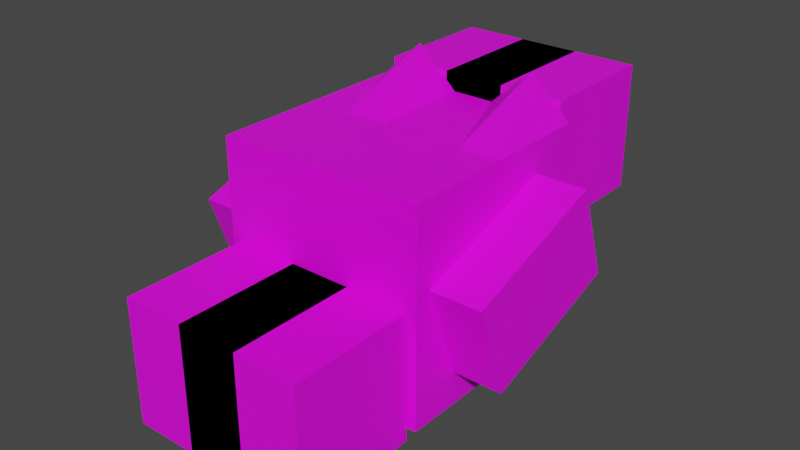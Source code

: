 # Source: player.blend  (saved by Blender 3.5.10; exported with 4.5.12 LTS)
import bpy
from mathutils import Matrix  # noqa: F401  (used for matrix-valued properties, if any)

bpy.ops.wm.read_factory_settings(use_empty=True)
scene = bpy.context.scene
scene.name = 'Scene'

# ---- collections
col_collection = bpy.data.collections.new('Collection'); scene.collection.children.link(col_collection)

# ---- images (referenced by path relative to the original .blend; pixels are not part of the script)
import os
ASSET_DIR = os.environ.get("B2B_ASSET_DIR", "")  # directory of the original .blend (textures are referenced by path, not embedded)
HERE = os.path.dirname(os.path.abspath(__file__))  # packed textures are extracted next to this script under _unpacked/

def load_image(name, relpath, width, height, colorspace="sRGB"):
    """Load a texture the original file referenced (path relative to the .blend, or extracted next to this script)."""
    p = next((c for c in (os.path.join(HERE, relpath), os.path.join(ASSET_DIR, relpath)) if relpath and os.path.exists(c)), "")
    if p:
        img = bpy.data.images.load(p, check_existing=True)
        img.name = name
    else:  # same state as the original file: an image datablock whose file is absent (Cycles renders it pink)
        img = bpy.data.images.new(name, width, height)
        img.source = "FILE"
        img.filepath = "//" + (relpath or name)
    img.colorspace_settings.name = colorspace
    return img
img_player_head = load_image('player_head', 'player_head.png', 1024, 1024, 'sRGB')
img_player_hand_png = load_image('player_hand.png', 'player_hand.png', 1024, 1024, 'sRGB')
img_player_body = load_image('player_body', 'player_body.png', 1024, 1024, 'sRGB')
img_player_hand_png_001 = load_image('player_hand.png.001', 'player_hand.png', 1024, 1024, 'sRGB')

# ---- materials (node trees are filled in below, after node groups)
mat_x = bpy.data.materials.new('マテリアル')
mat_x.use_transparent_shadow = False
mat_003 = bpy.data.materials.new('マテリアル.003')
mat_003.use_transparent_shadow = False
mat_004 = bpy.data.materials.new('マテリアル.004')
mat_004.use_transparent_shadow = False
mat_005 = bpy.data.materials.new('マテリアル.005')
mat_005.use_transparent_shadow = False

# ---- material node trees
mat_x.use_nodes = True; mat_x.node_tree.nodes.clear()
_N = mat_x.node_tree.nodes; _L = mat_x.node_tree.links
n0 = _N.new('ShaderNodeBsdfPrincipled'); n0.name = 'プリンシプルBSDF'; n0.location = (10, 300)
n0.distribution = 'GGX'
n0.subsurface_method = 'RANDOM_WALK_SKIN'
n0.inputs[3].default_value = 1.45
n0.inputs[27].default_value = (0.0, 0.0, 0.0, 1.0)
n0.inputs[28].default_value = 1.0
n1 = _N.new('ShaderNodeOutputMaterial'); n1.name = 'マテリアル出力'; n1.location = (300, 300)
n2 = _N.new('ShaderNodeTexImage'); n2.name = '画像テクスチャ'; n2.location = (-280, 275)
n2.image = img_player_head
_L.new(n0.outputs[0], n1.inputs[0])
_L.new(n2.outputs[0], n0.inputs[0])
n1.is_active_output = True
mat_003.use_nodes = True; mat_003.node_tree.nodes.clear()
_N = mat_003.node_tree.nodes; _L = mat_003.node_tree.links
n0 = _N.new('ShaderNodeBsdfPrincipled'); n0.name = 'プリンシプルBSDF'; n0.location = (10, 300)
n0.distribution = 'GGX'
n0.subsurface_method = 'RANDOM_WALK_SKIN'
n0.inputs[3].default_value = 1.45
n0.inputs[27].default_value = (0.0, 0.0, 0.0, 1.0)
n0.inputs[28].default_value = 1.0
n1 = _N.new('ShaderNodeOutputMaterial'); n1.name = 'マテリアル出力'; n1.location = (300, 300)
n2 = _N.new('ShaderNodeTexImage'); n2.name = '画像テクスチャ'; n2.location = (-280, 275)
n2.image = img_player_hand_png
_L.new(n0.outputs[0], n1.inputs[0])
_L.new(n2.outputs[0], n0.inputs[0])
n1.is_active_output = True
mat_004.use_nodes = True; mat_004.node_tree.nodes.clear()
_N = mat_004.node_tree.nodes; _L = mat_004.node_tree.links
n0 = _N.new('ShaderNodeBsdfPrincipled'); n0.name = 'プリンシプルBSDF'; n0.location = (10, 300)
n0.distribution = 'GGX'
n0.subsurface_method = 'RANDOM_WALK_SKIN'
n0.inputs[3].default_value = 1.45
n0.inputs[27].default_value = (0.0, 0.0, 0.0, 1.0)
n0.inputs[28].default_value = 1.0
n1 = _N.new('ShaderNodeOutputMaterial'); n1.name = 'マテリアル出力'; n1.location = (300, 300)
n2 = _N.new('ShaderNodeTexImage'); n2.name = '画像テクスチャ'; n2.location = (-280, 275)
n2.image = img_player_body
_L.new(n0.outputs[0], n1.inputs[0])
_L.new(n2.outputs[0], n0.inputs[0])
n1.is_active_output = True
mat_005.use_nodes = True; mat_005.node_tree.nodes.clear()
_N = mat_005.node_tree.nodes; _L = mat_005.node_tree.links
n0 = _N.new('ShaderNodeBsdfPrincipled'); n0.name = 'プリンシプルBSDF'; n0.location = (10, 300)
n0.distribution = 'GGX'
n0.subsurface_method = 'RANDOM_WALK_SKIN'
n0.inputs[3].default_value = 1.45
n0.inputs[27].default_value = (0.0, 0.0, 0.0, 1.0)
n0.inputs[28].default_value = 1.0
n1 = _N.new('ShaderNodeOutputMaterial'); n1.name = 'マテリアル出力'; n1.location = (300, 300)
n2 = _N.new('ShaderNodeTexImage'); n2.name = '画像テクスチャ'; n2.location = (-280, 275)
n2.image = img_player_hand_png_001
_L.new(n0.outputs[0], n1.inputs[0])
_L.new(n2.outputs[0], n0.inputs[0])
n1.is_active_output = True

# ---- world
world_world = bpy.data.worlds.new('World'); scene.world = world_world
world_world.use_nodes = True; world_world.node_tree.nodes.clear()
_N = world_world.node_tree.nodes; _L = world_world.node_tree.links
n0 = _N.new('ShaderNodeOutputWorld'); n0.name = 'World Output'; n0.location = (300, 300)
n1 = _N.new('ShaderNodeBackground'); n1.name = 'Background'; n1.location = (10, 300)
n1.inputs[0].default_value = (0.05088, 0.05088, 0.05088, 1.0)
_L.new(n1.outputs[0], n0.inputs[0])
n0.is_active_output = True
world_world.color = (0.05088, 0.05088, 0.05088)
world_world.use_sun_shadow = False
world_world.sun_shadow_jitter_overblur = 0.0

# ---- meshes
me_009 = bpy.data.meshes.new('立方体.009')
me_009.from_pydata([(2.077, -2.087, -2.13), (2.077, -2.087, 2.045), (-2.097, -2.087, -2.13), (-2.097, -2.087, 2.045), (2.077, 2.087, -2.13), (2.077, 2.087, 2.045), (-2.097, 2.087, -2.13), (-2.097, 2.087, 2.045), (-1.247, -2.087, -2.13), (-0.4124, -2.087, -2.13), (0.4225, -2.087, -2.13), (1.257, -2.087, -2.13), (1.257, -2.087, 2.045), (0.4225, -2.087, 2.045), (-0.4124, -2.087, 2.045), (-1.247, -2.087, 2.045), (1.257, 2.087, -2.13), (0.4225, 2.087, -2.13), (-0.4124, 2.087, -2.13), (-1.247, 2.087, -2.13), (-1.247, 2.087, 2.812), (-0.4124, 2.087, 2.045), (0.4225, 2.087, 2.045), (1.257, 2.087, 2.812), (-2.097, 0.0, -2.13), (-2.097, 0.0, 2.045), (2.077, 2.086e-07, -2.13), (2.077, 2.086e-07, 2.045), (-1.247, 5.96e-08, 2.045), (-0.4124, 8.941e-08, 2.045), (0.4225, 1.192e-07, 2.045), (1.257, 1.49e-07, 2.045), (-1.247, 5.96e-08, -2.13), (-0.4124, 8.941e-08, -2.13), (0.4225, 1.192e-07, -2.13), (1.257, 1.49e-07, -2.13)], [], [(8, 15, 3, 2), (24, 25, 7, 6), (16, 23, 5, 4), (26, 27, 1, 0), (35, 16, 4, 26), (31, 12, 1, 27), (25, 3, 15, 28), (28, 15, 14, 29), (29, 14, 13, 30), (30, 13, 12, 31), (24, 6, 19, 32), (32, 19, 18, 33), (33, 18, 17, 34), (34, 17, 16, 35), (6, 7, 20, 19), (19, 20, 21, 18), (18, 21, 22, 17), (17, 22, 23, 16), (0, 1, 12, 11), (11, 12, 13, 10), (10, 13, 14, 9), (9, 14, 15, 8), (10, 34, 35, 11), (9, 33, 34, 10), (8, 32, 33, 9), (2, 24, 32, 8), (22, 30, 31, 23), (21, 29, 30, 22), (20, 28, 29, 21), (7, 25, 28, 20), (23, 31, 27, 5), (11, 35, 26, 0), (4, 5, 27, 26), (2, 3, 25, 24)])
_uv = me_009.uv_layers.new(name='UVマップ')
_uv.uv.foreach_set('vector', [0.375, 0.1991, 0.625, 0.1991, 0.625, 0.25, 0.375, 0.25, 0.375, 0.375, 0.625, 0.375, 0.625, 0.5, 0.375, 0.5, 0.375, 0.7009, 0.625, 0.7009, 0.625, 0.75, 0.375, 0.75, 0.375, 0.875, 0.625, 0.875, 0.625, 1.0, 0.375, 1.0, 0.25, 0.7009, 0.375, 0.7009, 0.375, 0.75, 0.25, 0.75, 0.75, 0.7009, 0.875, 0.7009, 0.875, 0.75, 0.75, 0.75, 0.75, 0.5, 0.875, 0.5, 0.875, 0.5509, 0.75, 0.5509, 0.75, 0.5509, 0.875, 0.5509, 0.875, 0.6009, 0.75, 0.6009, 0.75, 0.6009, 0.875, 0.6009, 0.875, 0.6509, 0.75, 0.6509, 0.75, 0.6509, 0.875, 0.6509, 0.875, 0.7009, 0.75, 0.7009, 0.25, 0.5, 0.375, 0.5, 0.375, 0.5509, 0.25, 0.5509, 0.25, 0.5509, 0.375, 0.5509, 0.375, 0.6009, 0.25, 0.6009, 0.25, 0.6009, 0.375, 0.6009, 0.375, 0.6509, 0.25, 0.6509, 0.25, 0.6509, 0.375, 0.6509, 0.375, 0.7009, 0.25, 0.7009, 0.375, 0.5, 0.625, 0.5, 0.625, 0.5509, 0.375, 0.5509, 0.375, 0.5509, 0.625, 0.5509, 0.625, 0.6009, 0.375, 0.6009, 0.375, 0.6009, 0.625, 0.6009, 0.625, 0.6509, 0.375, 0.6509, 0.375, 0.6509, 0.625, 0.6509, 0.625, 0.7009, 0.375, 0.7009, 0.375, 0.0, 0.625, 0.0, 0.625, 0.04909, 0.375, 0.04909, 0.375, 0.04909, 0.625, 0.04909, 0.625, 0.09909, 0.375, 0.09909, 0.375, 0.09909, 0.625, 0.09909, 0.625, 0.1491, 0.375, 0.1491, 0.375, 0.1491, 0.625, 0.1491, 0.625, 0.1991, 0.375, 0.1991, 0.125, 0.6509, 0.25, 0.6509, 0.25, 0.7009, 0.125, 0.7009, 0.125, 0.6009, 0.25, 0.6009, 0.25, 0.6509, 0.125, 0.6509, 0.125, 0.5509, 0.25, 0.5509, 0.25, 0.6009, 0.125, 0.6009, 0.125, 0.5, 0.25, 0.5, 0.25, 0.5509, 0.125, 0.5509, 0.625, 0.6509, 0.75, 0.6509, 0.75, 0.7009, 0.625, 0.7009, 0.625, 0.6009, 0.75, 0.6009, 0.75, 0.6509, 0.625, 0.6509, 0.625, 0.5509, 0.75, 0.5509, 0.75, 0.6009, 0.625, 0.6009, 0.625, 0.5, 0.75, 0.5, 0.75, 0.5509, 0.625, 0.5509, 0.625, 0.7009, 0.75, 0.7009, 0.75, 0.75, 0.625, 0.75, 0.125, 0.7009, 0.25, 0.7009, 0.25, 0.75, 0.125, 0.75, 0.375, 0.75, 0.625, 0.75, 0.625, 0.875, 0.375, 0.875, 0.375, 0.25, 0.625, 0.25, 0.625, 0.375, 0.375, 0.375])
me_009.materials.append(mat_x)
me_009.update()
me_001 = bpy.data.meshes.new('立方体.001')
me_001.from_pydata([(0.6239, -4.601, -2.399), (0.6239, -4.601, 0.1003), (-1.875, -4.601, -2.399), (-1.875, -4.601, 0.1003), (0.6239, -2.102, -2.399), (0.6239, -2.102, 0.1003), (-1.875, -2.102, -2.399), (-1.875, -2.102, 0.1003), (1.875, 2.102, -0.1003), (1.875, 2.102, 2.399), (-0.6239, 2.102, -0.1003), (-0.6239, 2.102, 2.399), (1.875, 4.601, -0.1003), (1.875, 4.601, 2.399), (-0.6239, 4.601, -0.1003), (-0.6239, 4.601, 2.399)], [], [(0, 1, 3, 2), (2, 3, 7, 6), (6, 7, 5, 4), (4, 5, 1, 0), (2, 6, 4, 0), (7, 3, 1, 5), (8, 9, 11, 10), (10, 11, 15, 14), (14, 15, 13, 12), (12, 13, 9, 8), (10, 14, 12, 8), (15, 11, 9, 13)])
_uv = me_001.uv_layers.new(name='UVマップ')
_uv.uv.foreach_set('vector', [0.375, 0.0, 0.625, 0.0, 0.625, 0.25, 0.375, 0.25, 0.375, 0.25, 0.625, 0.25, 0.625, 0.5, 0.375, 0.5, 0.375, 0.5, 0.625, 0.5, 0.625, 0.75, 0.375, 0.75, 0.375, 0.75, 0.625, 0.75, 0.625, 1.0, 0.375, 1.0, 0.125, 0.5, 0.375, 0.5, 0.375, 0.75, 0.125, 0.75, 0.625, 0.5, 0.875, 0.5, 0.875, 0.75, 0.625, 0.75, 0.375, 0.0, 0.625, 0.0, 0.625, 0.25, 0.375, 0.25, 0.375, 0.25, 0.625, 0.25, 0.625, 0.5, 0.375, 0.5, 0.375, 0.5, 0.625, 0.5, 0.625, 0.75, 0.375, 0.75, 0.375, 0.75, 0.625, 0.75, 0.625, 1.0, 0.375, 1.0, 0.125, 0.5, 0.375, 0.5, 0.375, 0.75, 0.125, 0.75, 0.625, 0.5, 0.875, 0.5, 0.875, 0.75, 0.625, 0.75])
me_001.materials.append(mat_003)
me_001.use_mirror_y = True
me_001.update()
me_002 = bpy.data.meshes.new('立方体.002')
me_002.from_pydata([(3.078, -1.118, -1.436), (3.078, -1.77, 0.425), (-3.078, -1.118, -1.436), (-3.078, -1.77, 0.425), (3.078, 1.77, -0.425), (3.078, 1.118, 1.436), (-3.078, 1.77, -0.425), (-3.078, 1.118, 1.436)], [], [(0, 1, 3, 2), (2, 3, 7, 6), (6, 7, 5, 4), (4, 5, 1, 0), (2, 6, 4, 0), (7, 3, 1, 5)])
_uv = me_002.uv_layers.new(name='UVマップ')
_uv.uv.foreach_set('vector', [0.375, 0.0, 0.625, 0.0, 0.625, 0.25, 0.375, 0.25, 0.375, 0.25, 0.625, 0.25, 0.625, 0.5, 0.375, 0.5, 0.375, 0.5, 0.625, 0.5, 0.625, 0.75, 0.375, 0.75, 0.375, 0.75, 0.625, 0.75, 0.625, 1.0, 0.375, 1.0, 0.125, 0.5, 0.375, 0.5, 0.375, 0.75, 0.125, 0.75, 0.625, 0.5, 0.875, 0.5, 0.875, 0.75, 0.625, 0.75])
me_002.materials.append(mat_004)
me_002.update()
me_003 = bpy.data.meshes.new('立方体.003')
me_003.from_pydata([(1.889, -4.601, -2.399), (1.889, -4.601, 0.1003), (-0.6097, -4.601, -2.399), (-0.6097, -4.601, 0.1003), (1.889, -2.102, -2.399), (1.889, -2.102, 0.1003), (-0.6097, -2.102, -2.399), (-0.6097, -2.102, 0.1003), (0.6097, 2.102, -0.1003), (0.6097, 2.102, 2.399), (-1.889, 2.102, -0.1003), (-1.889, 2.102, 2.399), (0.6097, 4.601, -0.1003), (0.6097, 4.601, 2.399), (-1.889, 4.601, -0.1003), (-1.889, 4.601, 2.399)], [], [(0, 1, 3, 2), (2, 3, 7, 6), (6, 7, 5, 4), (4, 5, 1, 0), (2, 6, 4, 0), (7, 3, 1, 5), (8, 9, 11, 10), (10, 11, 15, 14), (14, 15, 13, 12), (12, 13, 9, 8), (10, 14, 12, 8), (15, 11, 9, 13)])
_uv = me_003.uv_layers.new(name='UVマップ')
_uv.uv.foreach_set('vector', [0.375, 0.0, 0.625, 0.0, 0.625, 0.25, 0.375, 0.25, 0.375, 0.25, 0.625, 0.25, 0.625, 0.5, 0.375, 0.5, 0.375, 0.5, 0.625, 0.5, 0.625, 0.75, 0.375, 0.75, 0.375, 0.75, 0.625, 0.75, 0.625, 1.0, 0.375, 1.0, 0.125, 0.5, 0.375, 0.5, 0.375, 0.75, 0.125, 0.75, 0.625, 0.5, 0.875, 0.5, 0.875, 0.75, 0.625, 0.75, 0.375, 0.0, 0.625, 0.0, 0.625, 0.25, 0.375, 0.25, 0.375, 0.25, 0.625, 0.25, 0.625, 0.5, 0.375, 0.5, 0.375, 0.5, 0.625, 0.5, 0.625, 0.75, 0.375, 0.75, 0.375, 0.75, 0.625, 0.75, 0.625, 1.0, 0.375, 1.0, 0.125, 0.5, 0.375, 0.5, 0.375, 0.75, 0.125, 0.75, 0.625, 0.5, 0.875, 0.5, 0.875, 0.75, 0.625, 0.75])
me_003.materials.append(mat_005)
me_003.update()

# ---- objects
ob_head = bpy.data.objects.new('Head', me_009)
ob_right = bpy.data.objects.new('Right', me_001)
ob_body = bpy.data.objects.new('Body', me_002)
ob_left = bpy.data.objects.new('Left', me_003)

# ---- transforms, parenting, visibility, modifiers, constraints
ob_head.location = (0.0, 0.0, 0.0)
ob_right.location = (0.0, 0.0, 0.0)
ob_right.use_mesh_mirror_y = True
ob_body.location = (0.0, 0.0, 0.0)
ob_left.location = (0.0, 0.0, 0.0)

# ---- collection membership
col_collection.objects.link(ob_head)
col_collection.objects.link(ob_right)
col_collection.objects.link(ob_body)
col_collection.objects.link(ob_left)

# ---- scene / render settings (as saved in the file)
scene.frame_start = 1; scene.frame_end = 250; scene.frame_set(1)
scene.render.engine = 'BLENDER_EEVEE_NEXT'
scene.cycles.sampling_pattern = 'TABULATED_SOBOL'
scene.view_settings.view_transform = 'Filmic'
bpy.context.view_layer.update()

# ---- added for rendering (the .blend has no active camera and no usable light): camera, sun
cam_auto = bpy.data.cameras.new('AutoCamera')
cam_auto.lens = 50.0
cam_auto.sensor_width = 36.0
cam_auto.clip_end = 1000.0
ob_auto_camera = bpy.data.objects.new('AutoCamera', cam_auto)
scene.collection.objects.link(ob_auto_camera)
ob_auto_camera.location = (11.3214, -13.5857, 9.2636)
ob_auto_camera.rotation_euler = (1.09748, -7.21219e-08, 0.694738)
scene.camera = ob_auto_camera
light_auto_sun = bpy.data.lights.new('AutoSun', 'SUN')
light_auto_sun.energy = 3.0
light_auto_sun.angle = 0.0523599
ob_auto_sun = bpy.data.objects.new('AutoSun', light_auto_sun)
scene.collection.objects.link(ob_auto_sun)
ob_auto_sun.rotation_euler = (0.872665, 0.174533, 0.523599)
bpy.context.view_layer.update()
